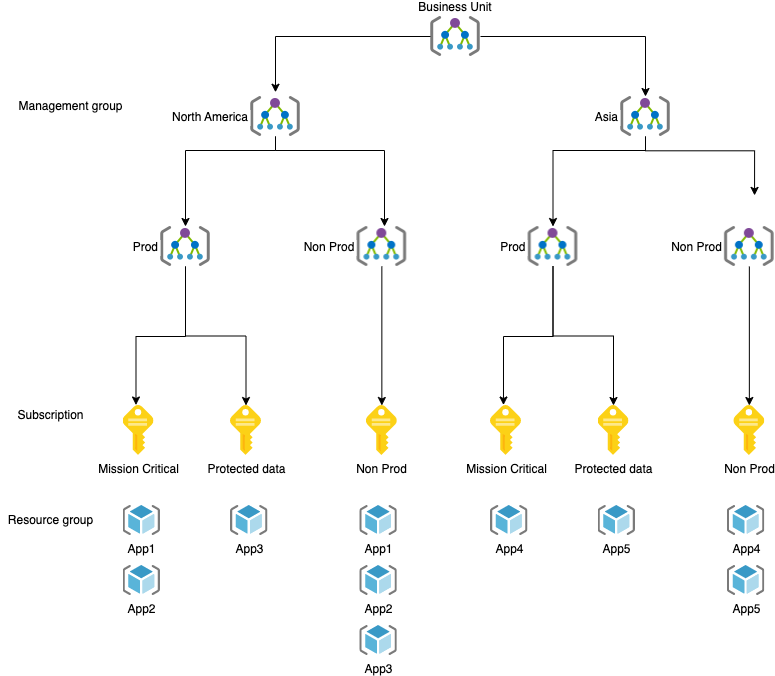

The diagram above was exported from draw.io. Its source (the exported page's mxGraphModel, read from the mxfile embedded in the PNG):
<mxGraphModel dx="1186" dy="-347" grid="1" gridSize="10" guides="1" tooltips="1" connect="1" arrows="1" fold="1" page="1" pageScale="1" pageWidth="827" pageHeight="1169" math="0" shadow="0">
  <root>
    <mxCell id="0" />
    <mxCell id="1" parent="0" />
    <mxCell id="ysSQ2hopSjZqiK6JzdYd-11" value="Business Unit" style="shape=image;verticalLabelPosition=top;labelBackgroundColor=#ffffff;verticalAlign=bottom;aspect=fixed;imageAspect=0;image=data:image/png,(base64 omitted: 1992 chars);labelPosition=center;align=center;" parent="1" vertex="1">
      <mxGeometry x="440" y="1240" width="50" height="40" as="geometry" />
    </mxCell>
    <mxCell id="ysSQ2hopSjZqiK6JzdYd-12" style="edgeStyle=orthogonalEdgeStyle;rounded=0;orthogonalLoop=1;jettySize=auto;html=1;entryX=0.5;entryY=0;entryDx=0;entryDy=0;" parent="1" source="ysSQ2hopSjZqiK6JzdYd-11" edge="1">
      <mxGeometry relative="1" as="geometry">
        <mxPoint x="369.85" y="1160" as="sourcePoint" />
        <mxPoint x="285" y="1315.75" as="targetPoint" />
      </mxGeometry>
    </mxCell>
    <mxCell id="ysSQ2hopSjZqiK6JzdYd-13" style="edgeStyle=orthogonalEdgeStyle;rounded=0;orthogonalLoop=1;jettySize=auto;html=1;entryX=0.5;entryY=0;entryDx=0;entryDy=0;exitX=1;exitY=0.5;exitDx=0;exitDy=0;" parent="1" source="ysSQ2hopSjZqiK6JzdYd-11" target="ysSQ2hopSjZqiK6JzdYd-23" edge="1">
      <mxGeometry relative="1" as="geometry">
        <mxPoint x="420.0000000000001" y="1263.8000000000002" as="sourcePoint" />
      </mxGeometry>
    </mxCell>
    <mxCell id="ysSQ2hopSjZqiK6JzdYd-21" style="edgeStyle=orthogonalEdgeStyle;rounded=0;orthogonalLoop=1;jettySize=auto;html=1;exitX=0.5;exitY=1;exitDx=0;exitDy=0;entryX=0.5;entryY=0;entryDx=0;entryDy=0;" parent="1" source="ysSQ2hopSjZqiK6JzdYd-23" target="OoEFZZPFfQ_psm8bI7gj-60" edge="1">
      <mxGeometry relative="1" as="geometry">
        <mxPoint x="615" y="1360" as="sourcePoint" />
        <mxPoint x="555.0039999999999" y="1629.5" as="targetPoint" />
        <Array as="points">
          <mxPoint x="655" y="1374" />
          <mxPoint x="563" y="1374" />
        </Array>
      </mxGeometry>
    </mxCell>
    <mxCell id="ysSQ2hopSjZqiK6JzdYd-22" style="edgeStyle=orthogonalEdgeStyle;rounded=0;orthogonalLoop=1;jettySize=auto;html=1;exitX=0.5;exitY=1;exitDx=0;exitDy=0;" parent="1" source="ysSQ2hopSjZqiK6JzdYd-23" edge="1">
      <mxGeometry relative="1" as="geometry">
        <Array as="points">
          <mxPoint x="655" y="1374.25" />
          <mxPoint x="764" y="1374.25" />
        </Array>
        <mxPoint x="764.0500000000001" y="1418.9099999999999" as="targetPoint" />
      </mxGeometry>
    </mxCell>
    <mxCell id="ysSQ2hopSjZqiK6JzdYd-23" value="Asia" style="shape=image;verticalLabelPosition=middle;labelBackgroundColor=#ffffff;verticalAlign=middle;aspect=fixed;imageAspect=0;image=data:image/png,(base64 omitted: 1992 chars);labelPosition=left;align=right;" parent="1" vertex="1">
      <mxGeometry x="630" y="1320" width="50" height="40" as="geometry" />
    </mxCell>
    <mxCell id="OoEFZZPFfQ_psm8bI7gj-6" value="Management group" style="text;html=1;align=center;verticalAlign=middle;resizable=0;points=[];autosize=1;strokeColor=none;fillColor=none;" vertex="1" parent="1">
      <mxGeometry x="20" y="1320" width="120" height="20" as="geometry" />
    </mxCell>
    <mxCell id="OoEFZZPFfQ_psm8bI7gj-7" value="Subscription" style="text;html=1;align=center;verticalAlign=middle;resizable=0;points=[];autosize=1;strokeColor=none;fillColor=none;" vertex="1" parent="1">
      <mxGeometry x="20" y="1629" width="80" height="20" as="geometry" />
    </mxCell>
    <mxCell id="OoEFZZPFfQ_psm8bI7gj-8" value="Resource group" style="text;html=1;align=center;verticalAlign=middle;resizable=0;points=[];autosize=1;strokeColor=none;fillColor=none;" vertex="1" parent="1">
      <mxGeometry x="10" y="1734" width="100" height="20" as="geometry" />
    </mxCell>
    <mxCell id="OoEFZZPFfQ_psm8bI7gj-29" style="edgeStyle=orthogonalEdgeStyle;rounded=0;orthogonalLoop=1;jettySize=auto;html=1;exitX=0.5;exitY=1;exitDx=0;exitDy=0;entryX=0.5;entryY=0;entryDx=0;entryDy=0;" edge="1" parent="1" source="OoEFZZPFfQ_psm8bI7gj-31" target="OoEFZZPFfQ_psm8bI7gj-40">
      <mxGeometry relative="1" as="geometry">
        <mxPoint x="245" y="1360" as="sourcePoint" />
        <mxPoint x="234.55000000000007" y="1418.9099999999999" as="targetPoint" />
        <Array as="points">
          <mxPoint x="285" y="1374" />
          <mxPoint x="195" y="1374" />
        </Array>
      </mxGeometry>
    </mxCell>
    <mxCell id="OoEFZZPFfQ_psm8bI7gj-30" style="edgeStyle=orthogonalEdgeStyle;rounded=0;orthogonalLoop=1;jettySize=auto;html=1;exitX=0.5;exitY=1;exitDx=0;exitDy=0;" edge="1" parent="1" source="OoEFZZPFfQ_psm8bI7gj-31" target="OoEFZZPFfQ_psm8bI7gj-41">
      <mxGeometry relative="1" as="geometry">
        <Array as="points">
          <mxPoint x="285" y="1374" />
          <mxPoint x="394" y="1374" />
        </Array>
        <mxPoint x="394.0500000000002" y="1418.9099999999999" as="targetPoint" />
      </mxGeometry>
    </mxCell>
    <mxCell id="OoEFZZPFfQ_psm8bI7gj-31" value="North America" style="shape=image;verticalLabelPosition=middle;labelBackgroundColor=#ffffff;verticalAlign=middle;aspect=fixed;imageAspect=0;image=data:image/png,(base64 omitted: 1992 chars);labelPosition=left;align=right;" vertex="1" parent="1">
      <mxGeometry x="260" y="1320" width="50" height="40" as="geometry" />
    </mxCell>
    <mxCell id="OoEFZZPFfQ_psm8bI7gj-32" value="Mission Critical" style="sketch=0;aspect=fixed;html=1;points=[];align=center;image;fontSize=12;image=img/lib/mscae/Key.svg;" vertex="1" parent="1">
      <mxGeometry x="132.5" y="1629" width="31" height="50" as="geometry" />
    </mxCell>
    <mxCell id="OoEFZZPFfQ_psm8bI7gj-33" value="Non Prod" style="sketch=0;aspect=fixed;html=1;points=[];align=center;image;fontSize=12;image=img/lib/mscae/Key.svg;" vertex="1" parent="1">
      <mxGeometry x="375.85" y="1629" width="31" height="50" as="geometry" />
    </mxCell>
    <mxCell id="OoEFZZPFfQ_psm8bI7gj-34" value="App1" style="sketch=0;aspect=fixed;html=1;points=[];align=center;image;fontSize=12;image=img/lib/mscae/ResourceGroup.svg;" vertex="1" parent="1">
      <mxGeometry x="132.5" y="1729" width="37.5" height="30" as="geometry" />
    </mxCell>
    <mxCell id="OoEFZZPFfQ_psm8bI7gj-35" value="App2" style="sketch=0;aspect=fixed;html=1;points=[];align=center;image;fontSize=12;image=img/lib/mscae/ResourceGroup.svg;" vertex="1" parent="1">
      <mxGeometry x="132.5" y="1789" width="37.5" height="30" as="geometry" />
    </mxCell>
    <mxCell id="OoEFZZPFfQ_psm8bI7gj-37" value="App1" style="sketch=0;aspect=fixed;html=1;points=[];align=center;image;fontSize=12;image=img/lib/mscae/ResourceGroup.svg;" vertex="1" parent="1">
      <mxGeometry x="369.35" y="1729" width="37.5" height="30" as="geometry" />
    </mxCell>
    <mxCell id="OoEFZZPFfQ_psm8bI7gj-38" value="App2" style="sketch=0;aspect=fixed;html=1;points=[];align=center;image;fontSize=12;image=img/lib/mscae/ResourceGroup.svg;" vertex="1" parent="1">
      <mxGeometry x="369.35" y="1789" width="37.5" height="30" as="geometry" />
    </mxCell>
    <mxCell id="OoEFZZPFfQ_psm8bI7gj-39" value="App3" style="sketch=0;aspect=fixed;html=1;points=[];align=center;image;fontSize=12;image=img/lib/mscae/ResourceGroup.svg;" vertex="1" parent="1">
      <mxGeometry x="369.35" y="1849" width="37.5" height="30" as="geometry" />
    </mxCell>
    <mxCell id="OoEFZZPFfQ_psm8bI7gj-48" style="edgeStyle=orthogonalEdgeStyle;rounded=0;orthogonalLoop=1;jettySize=auto;html=1;entryX=0.419;entryY=-0.01;entryDx=0;entryDy=0;entryPerimeter=0;" edge="1" parent="1" source="OoEFZZPFfQ_psm8bI7gj-40" target="OoEFZZPFfQ_psm8bI7gj-32">
      <mxGeometry relative="1" as="geometry">
        <Array as="points">
          <mxPoint x="195" y="1560" />
          <mxPoint x="146" y="1560" />
        </Array>
      </mxGeometry>
    </mxCell>
    <mxCell id="OoEFZZPFfQ_psm8bI7gj-49" style="edgeStyle=orthogonalEdgeStyle;rounded=0;orthogonalLoop=1;jettySize=auto;html=1;exitX=0.5;exitY=1;exitDx=0;exitDy=0;" edge="1" parent="1" source="OoEFZZPFfQ_psm8bI7gj-40" target="OoEFZZPFfQ_psm8bI7gj-44">
      <mxGeometry relative="1" as="geometry" />
    </mxCell>
    <mxCell id="OoEFZZPFfQ_psm8bI7gj-40" value="Prod" style="shape=image;verticalLabelPosition=middle;labelBackgroundColor=#ffffff;verticalAlign=middle;aspect=fixed;imageAspect=0;image=data:image/png,(base64 omitted: 1992 chars);labelPosition=left;align=right;" vertex="1" parent="1">
      <mxGeometry x="170" y="1450" width="50" height="40" as="geometry" />
    </mxCell>
    <mxCell id="OoEFZZPFfQ_psm8bI7gj-50" style="edgeStyle=orthogonalEdgeStyle;rounded=0;orthogonalLoop=1;jettySize=auto;html=1;" edge="1" parent="1" source="OoEFZZPFfQ_psm8bI7gj-41" target="OoEFZZPFfQ_psm8bI7gj-33">
      <mxGeometry relative="1" as="geometry" />
    </mxCell>
    <mxCell id="OoEFZZPFfQ_psm8bI7gj-41" value="Non Prod" style="shape=image;verticalLabelPosition=middle;labelBackgroundColor=#ffffff;verticalAlign=middle;aspect=fixed;imageAspect=0;image=data:image/png,(base64 omitted: 1992 chars);labelPosition=left;align=right;" vertex="1" parent="1">
      <mxGeometry x="366.35" y="1450" width="50" height="40" as="geometry" />
    </mxCell>
    <mxCell id="OoEFZZPFfQ_psm8bI7gj-44" value="Protected data" style="sketch=0;aspect=fixed;html=1;points=[];align=center;image;fontSize=12;image=img/lib/mscae/Key.svg;" vertex="1" parent="1">
      <mxGeometry x="240" y="1629" width="31" height="50" as="geometry" />
    </mxCell>
    <mxCell id="OoEFZZPFfQ_psm8bI7gj-45" value="App3" style="sketch=0;aspect=fixed;html=1;points=[];align=center;image;fontSize=12;image=img/lib/mscae/ResourceGroup.svg;" vertex="1" parent="1">
      <mxGeometry x="240" y="1729" width="37.5" height="30" as="geometry" />
    </mxCell>
    <mxCell id="OoEFZZPFfQ_psm8bI7gj-51" value="Mission Critical" style="sketch=0;aspect=fixed;html=1;points=[];align=center;image;fontSize=12;image=img/lib/mscae/Key.svg;" vertex="1" parent="1">
      <mxGeometry x="500" y="1629" width="31" height="50" as="geometry" />
    </mxCell>
    <mxCell id="OoEFZZPFfQ_psm8bI7gj-52" value="Non Prod" style="sketch=0;aspect=fixed;html=1;points=[];align=center;image;fontSize=12;image=img/lib/mscae/Key.svg;" vertex="1" parent="1">
      <mxGeometry x="743.35" y="1629" width="31" height="50" as="geometry" />
    </mxCell>
    <mxCell id="OoEFZZPFfQ_psm8bI7gj-53" value="App4" style="sketch=0;aspect=fixed;html=1;points=[];align=center;image;fontSize=12;image=img/lib/mscae/ResourceGroup.svg;" vertex="1" parent="1">
      <mxGeometry x="500" y="1729" width="37.5" height="30" as="geometry" />
    </mxCell>
    <mxCell id="OoEFZZPFfQ_psm8bI7gj-55" value="App4" style="sketch=0;aspect=fixed;html=1;points=[];align=center;image;fontSize=12;image=img/lib/mscae/ResourceGroup.svg;" vertex="1" parent="1">
      <mxGeometry x="736.85" y="1729" width="37.5" height="30" as="geometry" />
    </mxCell>
    <mxCell id="OoEFZZPFfQ_psm8bI7gj-56" value="App5" style="sketch=0;aspect=fixed;html=1;points=[];align=center;image;fontSize=12;image=img/lib/mscae/ResourceGroup.svg;" vertex="1" parent="1">
      <mxGeometry x="736.85" y="1789" width="37.5" height="30" as="geometry" />
    </mxCell>
    <mxCell id="OoEFZZPFfQ_psm8bI7gj-58" style="edgeStyle=orthogonalEdgeStyle;rounded=0;orthogonalLoop=1;jettySize=auto;html=1;entryX=0.419;entryY=-0.01;entryDx=0;entryDy=0;entryPerimeter=0;" edge="1" parent="1" source="OoEFZZPFfQ_psm8bI7gj-60" target="OoEFZZPFfQ_psm8bI7gj-51">
      <mxGeometry relative="1" as="geometry">
        <Array as="points">
          <mxPoint x="562.5" y="1560" />
          <mxPoint x="513.5" y="1560" />
        </Array>
      </mxGeometry>
    </mxCell>
    <mxCell id="OoEFZZPFfQ_psm8bI7gj-59" style="edgeStyle=orthogonalEdgeStyle;rounded=0;orthogonalLoop=1;jettySize=auto;html=1;exitX=0.5;exitY=1;exitDx=0;exitDy=0;" edge="1" parent="1" source="OoEFZZPFfQ_psm8bI7gj-60" target="OoEFZZPFfQ_psm8bI7gj-63">
      <mxGeometry relative="1" as="geometry" />
    </mxCell>
    <mxCell id="OoEFZZPFfQ_psm8bI7gj-60" value="Prod" style="shape=image;verticalLabelPosition=middle;labelBackgroundColor=#ffffff;verticalAlign=middle;aspect=fixed;imageAspect=0;image=data:image/png,(base64 omitted: 1992 chars);labelPosition=left;align=right;" vertex="1" parent="1">
      <mxGeometry x="537.5" y="1450" width="50" height="40" as="geometry" />
    </mxCell>
    <mxCell id="OoEFZZPFfQ_psm8bI7gj-61" style="edgeStyle=orthogonalEdgeStyle;rounded=0;orthogonalLoop=1;jettySize=auto;html=1;" edge="1" parent="1" source="OoEFZZPFfQ_psm8bI7gj-62" target="OoEFZZPFfQ_psm8bI7gj-52">
      <mxGeometry relative="1" as="geometry" />
    </mxCell>
    <mxCell id="OoEFZZPFfQ_psm8bI7gj-62" value="Non Prod" style="shape=image;verticalLabelPosition=middle;labelBackgroundColor=#ffffff;verticalAlign=middle;aspect=fixed;imageAspect=0;image=data:image/png,(base64 omitted: 1992 chars);labelPosition=left;align=right;" vertex="1" parent="1">
      <mxGeometry x="733.85" y="1450" width="50" height="40" as="geometry" />
    </mxCell>
    <mxCell id="OoEFZZPFfQ_psm8bI7gj-63" value="Protected data" style="sketch=0;aspect=fixed;html=1;points=[];align=center;image;fontSize=12;image=img/lib/mscae/Key.svg;" vertex="1" parent="1">
      <mxGeometry x="607.5" y="1629" width="31" height="50" as="geometry" />
    </mxCell>
    <mxCell id="OoEFZZPFfQ_psm8bI7gj-64" value="App5" style="sketch=0;aspect=fixed;html=1;points=[];align=center;image;fontSize=12;image=img/lib/mscae/ResourceGroup.svg;" vertex="1" parent="1">
      <mxGeometry x="607.5" y="1729" width="37.5" height="30" as="geometry" />
    </mxCell>
  </root>
</mxGraphModel>